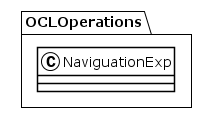

The diagram above was rendered by PlantUML. Its source (embedded in the PNG):
@startuml
!theme plain
package OCLOperations {
class NaviguationExp {
}
}
@enduml